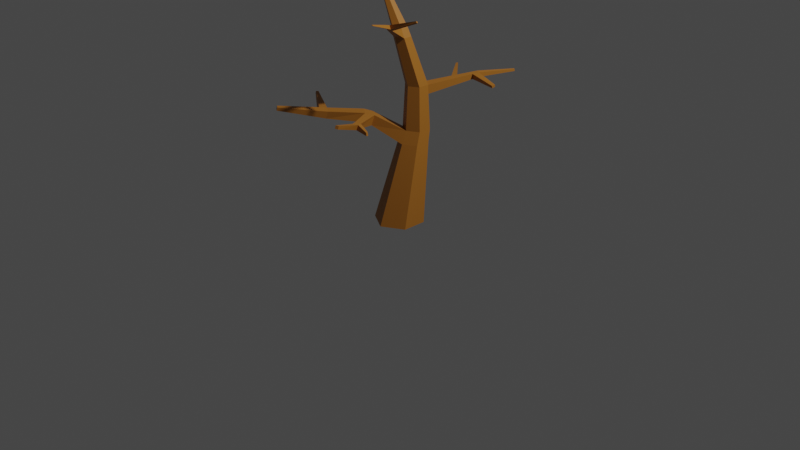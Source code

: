 # Source: models.blend  (saved by Blender 2.92.15; exported with 4.5.12 LTS)
import bpy
from mathutils import Matrix  # noqa: F401  (used for matrix-valued properties, if any)

bpy.ops.wm.read_factory_settings(use_empty=True)
scene = bpy.context.scene
scene.name = 'Scene'

# ---- collections
col_collection = bpy.data.collections.new('Collection'); scene.collection.children.link(col_collection)

# ---- materials (node trees are filled in below, after node groups)
mat_wood = bpy.data.materials.new('Wood')
mat_wood.use_transparent_shadow = False
mat_apple = bpy.data.materials.new('Apple')
mat_apple.use_transparent_shadow = False
mat_leaf = bpy.data.materials.new('Leaf')
mat_leaf.use_transparent_shadow = False

# ---- material node trees
mat_wood.use_nodes = True; mat_wood.node_tree.nodes.clear()
_N = mat_wood.node_tree.nodes; _L = mat_wood.node_tree.links
n0 = _N.new('ShaderNodeBsdfPrincipled'); n0.name = 'Principled BSDF'; n0.location = (10, 300)
n0.distribution = 'GGX'
n0.subsurface_method = 'BURLEY'
n0.inputs[0].default_value = (0.3931, 0.1485, 0.01688, 1.0)
n0.inputs[3].default_value = 1.45
n0.inputs[27].default_value = (0.0, 0.0, 0.0, 1.0)
n0.inputs[28].default_value = 1.0
n1 = _N.new('ShaderNodeOutputMaterial'); n1.name = 'Material Output'; n1.location = (300, 300)
_L.new(n0.outputs[0], n1.inputs[0])
n1.is_active_output = True
mat_apple.use_nodes = True; mat_apple.node_tree.nodes.clear()
_N = mat_apple.node_tree.nodes; _L = mat_apple.node_tree.links
n0 = _N.new('ShaderNodeBsdfPrincipled'); n0.name = 'Principled BSDF'; n0.location = (10, 300)
n0.distribution = 'GGX'
n0.subsurface_method = 'BURLEY'
n0.inputs[0].default_value = (0.7106, 0.05162, 0.02029, 1.0)
n0.inputs[3].default_value = 1.45
n0.inputs[27].default_value = (0.0, 0.0, 0.0, 1.0)
n0.inputs[28].default_value = 1.0
n1 = _N.new('ShaderNodeOutputMaterial'); n1.name = 'Material Output'; n1.location = (300, 300)
_L.new(n0.outputs[0], n1.inputs[0])
n1.is_active_output = True
mat_leaf.use_nodes = True; mat_leaf.node_tree.nodes.clear()
_N = mat_leaf.node_tree.nodes; _L = mat_leaf.node_tree.links
n0 = _N.new('ShaderNodeBsdfPrincipled'); n0.name = 'Principled BSDF'; n0.location = (10, 300)
n0.distribution = 'GGX'
n0.subsurface_method = 'BURLEY'
n0.inputs[0].default_value = (0.2264, 0.3931, 0.0813, 1.0)
n0.inputs[3].default_value = 1.45
n0.inputs[27].default_value = (0.0, 0.0, 0.0, 1.0)
n0.inputs[28].default_value = 1.0
n1 = _N.new('ShaderNodeOutputMaterial'); n1.name = 'Material Output'; n1.location = (300, 300)
_L.new(n0.outputs[0], n1.inputs[0])
n1.is_active_output = True

# ---- world
world_world = bpy.data.worlds.new('World'); scene.world = world_world
world_world.use_nodes = True; world_world.node_tree.nodes.clear()
_N = world_world.node_tree.nodes; _L = world_world.node_tree.links
n0 = _N.new('ShaderNodeOutputWorld'); n0.name = 'World Output'; n0.location = (300, 300)
n1 = _N.new('ShaderNodeBackground'); n1.name = 'Background'; n1.location = (10, 300)
n1.inputs[0].default_value = (0.05088, 0.05088, 0.05088, 1.0)
_L.new(n1.outputs[0], n0.inputs[0])
n0.is_active_output = True
world_world.color = (0.05088, 0.05088, 0.05088)
world_world.use_sun_shadow = False
world_world.sun_shadow_jitter_overblur = 0.0

# ---- cameras
cam_camera = bpy.data.cameras.new('Camera')
cam_camera.clip_end = 100.0
cam_camera.ortho_scale = 7.314

# ---- lights
light_light = bpy.data.lights.new('Light', 'POINT')
light_light.transmission_factor = 0.0
light_light.energy = 1000.0
light_light.shadow_soft_size = 0.1
light_light.shadow_maximum_resolution = 0.006
light_light.use_absolute_resolution = True

# ---- meshes
me_circle = bpy.data.meshes.new('Circle')
me_circle.from_pydata([(1.476e-08, 0.257, 0.0), (-0.2226, 0.1285, 0.0), (-0.2226, -0.1285, 0.0), (3.723e-08, -0.257, 0.0), (0.2226, -0.1285, 0.0), (0.2226, 0.1285, 0.0), (0.04421, 0.3278, 0.9532), (-0.07625, 0.2582, 0.9532), (-0.07625, 0.1191, 0.9532), (0.04421, 0.04959, 0.9532), (0.1647, 0.1191, 0.9532), (0.1647, 0.2582, 0.9532), (-0.01359, 0.1412, 1.895), (-0.09158, 0.09617, 1.895), (-0.09158, 0.006121, 1.895), (-0.01359, -0.03891, 1.895), (0.0644, 0.006121, 1.895), (0.0644, 0.09617, 1.895), (-0.2748, -0.005906, 2.494), (-0.287, -0.01291, 2.494), (-0.287, -0.0269, 2.494), (-0.2748, -0.0339, 2.494), (-0.2627, -0.0269, 2.494), (-0.2627, -0.01291, 2.494), (0.1485, 0.2489, 1.312), (0.04421, 0.3091, 1.312), (0.04421, 0.06824, 1.312), (0.1485, 0.1285, 1.312), (-0.06009, 0.2489, 1.312), (-0.06009, 0.1285, 1.312), (0.1443, 0.2465, 1.404), (0.04421, 0.07308, 1.404), (-0.05591, 0.2465, 1.404), (0.04421, 0.3043, 1.404), (0.1443, 0.1309, 1.404), (-0.05591, 0.1309, 1.404), (0.3381, 0.7247, 1.484), (0.3381, 0.7271, 1.438), (0.3896, 0.6974, 1.438), (0.3875, 0.6962, 1.484), (0.5372, 1.037, 1.484), (0.5372, 1.038, 1.464), (0.5589, 1.025, 1.464), (0.5581, 1.025, 1.484), (0.3591, 0.6407, 1.422), (0.301, 0.6743, 1.422), (0.301, 0.6716, 1.474), (0.3568, 0.6394, 1.474), (0.7274, 0.5586, 1.458), (0.7266, 0.5535, 1.48), (0.7177, 0.5301, 1.446), (0.7167, 0.5243, 1.471), (0.2224, 0.5625, 1.388), (0.2224, 0.5591, 1.453), (0.2946, 0.5207, 1.388), (0.2917, 0.5191, 1.453), (0.1929, 0.5206, 1.376), (0.1929, 0.517, 1.445), (0.2705, 0.4758, 1.376), (0.2674, 0.474, 1.445), (-0.05913, 0.8703, 1.415), (-0.05913, 0.869, 1.441), (-0.07111, 0.8533, 1.409), (-0.07111, 0.8518, 1.438), (0.03863, 0.31, 0.8213), (-0.09471, 0.233, 0.8213), (0.172, 0.233, 0.8213), (0.03863, 0.002042, 0.8213), (0.172, 0.07903, 0.8213), (-0.09471, 0.07903, 0.8213), (-0.5893, -0.4081, 1.097), (-0.6509, -0.3642, 1.112), (-0.6071, -0.4169, 1.021), (-0.6753, -0.3683, 1.038), (-0.875, -0.8056, 1.164), (-0.9032, -0.7855, 1.171), (-0.8832, -0.8097, 1.13), (-0.9144, -0.7874, 1.137), (-0.7138, -0.4357, 1.054), (-0.6515, -0.4801, 1.039), (-0.6353, -0.4721, 1.107), (-0.6915, -0.4319, 1.122), (-1.013, -0.1731, 1.143), (-1.021, -0.1745, 1.119), (-1.033, -0.196, 1.124), (-1.026, -0.1948, 1.146), (-0.4154, -0.09102, 1.095), (-0.4377, -0.108, 1.0), (-0.3327, -0.1441, 1.085), (-0.3462, -0.1668, 0.989), (-0.3688, -0.05499, 0.9743), (-0.3473, -0.03373, 1.076), (-0.2576, -0.08987, 1.068), (-0.2696, -0.1171, 0.9653), (-0.108, -0.6739, 1.153), (-0.1328, -0.6918, 1.159), (-0.1119, -0.6829, 1.119), (-0.1372, -0.6993, 1.127), (0.02923, 0.002571, 1.98), (0.02923, 0.08445, 1.98), (-0.1126, 0.002571, 1.98), (-0.04167, -0.03837, 1.98), (-0.04167, 0.1254, 1.98), (-0.1126, 0.08445, 1.98), (0.1692, -0.2636, 2.059), (0.1352, -0.2832, 2.059), (0.123, -0.2829, 2.096), (0.1539, -0.2651, 2.096), (0.2418, -0.5474, 2.164), (0.2336, -0.5522, 2.164), (0.2306, -0.5521, 2.173), (0.2381, -0.5478, 2.173), (0.1506, -0.225, 2.032), (0.133, -0.2268, 2.075), (0.09735, -0.2474, 2.075), (0.1115, -0.2476, 2.032), (0.4287, -0.1921, 2.162), (0.4238, -0.1899, 2.175), (0.4297, -0.1771, 2.152), (0.424, -0.1746, 2.167), (-0.1516, -0.3963, 1.077), (-0.1953, -0.4278, 1.087), (-0.2054, -0.4397, 1.039), (-0.161, -0.4109, 1.025), (-0.2089, -0.388, 1.087), (-0.2203, -0.4023, 1.037), (-0.1707, -0.3702, 1.022), (-0.1603, -0.3529, 1.076), (-0.03988, -0.3755, 1.033), (-0.03034, -0.4034, 1.035), (-0.01917, -0.4079, 1.004), (-0.03069, -0.3764, 0.9979)], [(32, 35), (28, 29), (24, 27), (30, 34)], [(65, 7, 6, 64), (64, 6, 11, 66), (68, 10, 9, 67), (69, 8, 7, 65), (66, 11, 10, 68), (87, 73, 71, 86), (33, 12, 17, 30), (99, 23, 22, 98), (34, 16, 15, 31), (41, 40, 43, 42), (31, 15, 14, 35), (32, 13, 12, 33), (19, 20, 21, 22, 23, 18), (101, 21, 20, 100), (103, 19, 18, 102), (102, 18, 23, 99), (98, 22, 21, 101), (100, 20, 19, 103), (7, 28, 25, 6), (9, 26, 29, 8), (10, 11, 24, 30, 17, 16, 34, 27), (7, 8, 29, 35, 14, 13, 32, 28), (10, 27, 26, 9), (6, 25, 24, 11), (28, 32, 33, 25), (26, 31, 35, 29), (38, 42, 43, 39), (27, 34, 31, 26), (45, 37, 38, 44), (37, 41, 42, 38), (46, 36, 37, 45), (38, 48, 50, 44), (53, 55, 47, 39, 36, 46), (36, 40, 41, 37), (39, 43, 40, 36), (54, 44, 47, 55), (53, 46, 45, 52), (52, 45, 44, 54), (50, 48, 49, 51), (39, 49, 48, 38), (47, 51, 49, 39), (44, 50, 51, 47), (56, 52, 54, 58), (53, 61, 63, 57), (58, 54, 55, 59), (57, 59, 55, 53), (33, 30, 59, 57), (24, 58, 59, 30), (33, 57, 56, 25), (25, 56, 58, 24), (63, 61, 60, 62), (52, 60, 61, 53), (57, 63, 62, 56), (56, 62, 60, 52), (3, 67, 69, 2), (5, 66, 68, 4), (2, 69, 65, 1), (4, 68, 67, 3), (0, 64, 66, 5), (1, 65, 64, 0), (79, 76, 77, 78), (86, 71, 70, 88), (88, 70, 72, 89), (89, 72, 73, 87), (76, 74, 75, 77), (80, 74, 76, 79), (78, 77, 75, 81), (81, 75, 74, 80), (71, 81, 80, 70), (81, 85, 84, 78), (70, 80, 79, 72), (72, 79, 78, 73), (83, 84, 85, 82), (71, 82, 85, 81), (73, 83, 82, 71), (78, 84, 83, 73), (93, 89, 87, 90), (121, 95, 94, 120), (91, 86, 88, 92), (90, 87, 86, 91), (69, 90, 91, 8), (8, 91, 92, 9), (9, 92, 93, 67), (67, 93, 90, 69), (94, 95, 97, 96), (122, 97, 95, 121), (123, 96, 97, 122), (120, 94, 96, 123), (14, 100, 103, 13), (113, 119, 118, 112), (12, 102, 99, 17), (13, 103, 102, 12), (15, 101, 100, 14), (17, 99, 98, 16), (105, 109, 110, 106), (114, 106, 107, 113), (112, 104, 105, 115), (115, 105, 106, 114), (108, 111, 110, 109), (107, 111, 108, 104), (104, 108, 109, 105), (106, 110, 111, 107), (15, 115, 114, 101), (16, 112, 115, 15), (101, 114, 113, 98), (98, 113, 112, 16), (119, 117, 116, 118), (107, 117, 119, 113), (112, 118, 116, 104), (104, 116, 117, 107), (126, 131, 130, 123), (126, 123, 122, 125), (125, 122, 121, 124), (124, 121, 120, 127), (88, 124, 127, 92), (89, 125, 124, 88), (93, 126, 125, 89), (92, 127, 126, 93), (128, 129, 130, 131), (123, 130, 129, 120), (127, 128, 131, 126), (120, 129, 128, 127)])
_uv = me_circle.uv_layers.new(name='UVMap')
_uv.uv.foreach_set('vector', [0.0, 0.0, 0.0, 0.0, 0.0, 0.0, 0.0, 0.0, 0.0, 0.0, 0.0, 0.0, 0.0, 0.0, 0.0, 0.0, 0.0, 0.0, 0.0, 0.0, 0.0, 0.0, 0.0, 0.0, 0.0, 0.0, 0.0, 0.0, 0.0, 0.0, 0.0, 0.0, 0.0, 0.0, 0.0, 0.0, 0.0, 0.0, 0.0, 0.0, 0.0, 0.0, 0.0, 0.0, 0.0, 0.0, 0.0, 0.0, 0.0, 0.0, 0.0, 0.0, 0.0, 0.0, 0.0, 0.0, 0.0, 0.0, 0.0, 0.0, 0.0, 0.0, 0.0, 0.0, 0.0, 0.0, 0.0, 0.0, 0.0, 0.0, 0.0, 0.0, 0.0, 0.0, 0.0, 0.0, 0.0, 0.0, 0.0, 0.0, 0.0, 0.0, 0.0, 0.0, 0.0, 0.0, 0.0, 0.0, 0.0, 0.0, 0.0, 0.0, 0.0, 0.0, 0.0, 0.0, 0.0, 0.0, 0.0, 0.0, 0.0, 0.0, 0.0, 0.0, 0.0, 0.0, 0.0, 0.0, 0.0, 0.0, 0.0, 0.0, 0.0, 0.0, 0.0, 0.0, 0.0, 0.0, 0.0, 0.0, 0.0, 0.0, 0.0, 0.0, 0.0, 0.0, 0.0, 0.0, 0.0, 0.0, 0.0, 0.0, 0.0, 0.0, 0.0, 0.0, 0.0, 0.0, 0.0, 0.0, 0.0, 0.0, 0.0, 0.0, 0.0, 0.0, 0.0, 0.0, 0.0, 0.0, 0.0, 0.0, 0.0, 0.0, 0.0, 0.0, 0.0, 0.0, 0.0, 0.0, 0.0, 0.0, 0.0, 0.0, 0.0, 0.0, 0.0, 0.0, 0.0, 0.0, 0.0, 0.0, 0.0, 0.0, 0.0, 0.0, 0.0, 0.0, 0.0, 0.0, 0.0, 0.0, 0.0, 0.0, 0.0, 0.0, 0.0, 0.0, 0.0, 0.0, 0.0, 0.0, 0.0, 0.0, 0.0, 0.0, 0.0, 0.0, 0.0, 0.0, 0.0, 0.0, 0.0, 0.0, 0.0, 0.0, 0.0, 0.0, 0.0, 0.0, 0.0, 0.0, 0.0, 0.0, 0.0, 0.0, 0.0, 0.0, 0.0, 0.0, 0.0, 0.0, 0.0, 0.0, 0.0, 0.0, 0.0, 0.0, 0.0, 0.0, 0.0, 0.0, 0.0, 0.0, 0.0, 0.0, 0.0, 0.0, 0.0, 0.0, 0.0, 0.0, 0.0, 0.0, 0.0, 0.0, 0.0, 0.0, 0.0, 0.0, 0.0, 0.0, 0.0, 0.0, 0.0, 0.0, 0.0, 0.0, 0.0, 0.0, 0.0, 0.0, 0.0, 0.0, 0.0, 0.0, 0.0, 0.0, 0.0, 0.0, 0.0, 0.0, 0.0, 0.0, 0.0, 0.0, 0.0, 0.0, 0.0, 0.0, 0.0, 0.0, 0.0, 0.0, 0.0, 0.0, 0.0, 0.0, 0.0, 0.0, 0.0, 0.0, 0.0, 0.0, 0.0, 0.0, 0.0, 0.0, 0.0, 0.0, 0.0, 0.0, 0.0, 0.0, 0.0, 0.0, 0.0, 0.0, 0.0, 0.0, 0.0, 0.0, 0.0, 0.0, 0.0, 0.0, 0.0, 0.0, 0.0, 0.0, 0.0, 0.0, 0.0, 0.0, 0.0, 0.0, 0.0, 0.0, 0.0, 0.0, 0.0, 0.0, 0.0, 0.0, 0.0, 0.0, 0.0, 0.0, 0.0, 0.0, 0.0, 0.0, 0.0, 0.0, 0.0, 0.0, 0.0, 0.0, 0.0, 0.0, 0.0, 0.0, 0.0, 0.0, 0.0, 0.0, 0.0, 0.0, 0.0, 0.0, 0.0, 0.0, 0.0, 0.0, 0.0, 0.0, 0.0, 0.0, 0.0, 0.0, 0.0, 0.0, 0.0, 0.0, 0.0, 0.0, 0.0, 0.0, 0.0, 0.0, 0.0, 0.0, 0.0, 0.0, 0.0, 0.0, 0.0, 0.0, 0.0, 0.0, 0.0, 0.0, 0.0, 0.0, 0.0, 0.0, 0.0, 0.0, 0.0, 0.0, 0.0, 0.0, 0.0, 0.0, 0.0, 0.0, 0.0, 0.0, 0.0, 0.0, 0.0, 0.0, 0.0, 0.0, 0.0, 0.0, 0.0, 0.0, 0.0, 0.0, 0.0, 0.0, 0.0, 0.0, 0.0, 0.0, 0.0, 0.0, 0.0, 0.0, 0.0, 0.0, 0.0, 0.0, 0.0, 0.0, 0.0, 0.0, 0.0, 0.0, 0.0, 0.0, 0.0, 0.0, 0.0, 0.0, 0.0, 0.0, 0.0, 0.0, 0.0, 0.0, 0.0, 0.0, 0.0, 0.0, 0.0, 0.0, 0.0, 0.0, 0.0, 0.0, 0.0, 0.0, 0.0, 0.0, 0.0, 0.0, 0.0, 0.0, 0.0, 0.0, 0.0, 0.0, 0.0, 0.0, 0.0, 0.0, 0.0, 0.0, 0.0, 0.0, 0.0, 0.0, 0.0, 0.0, 0.0, 0.0, 0.0, 0.0, 0.0, 0.0, 0.0, 0.0, 0.0, 0.0, 0.0, 0.0, 0.0, 0.0, 0.0, 0.0, 0.0, 0.0, 0.0, 0.0, 0.0, 0.0, 0.0, 0.0, 0.0, 0.0, 0.0, 0.0, 0.0, 0.0, 0.0, 0.0, 0.0, 0.0, 0.0, 0.0, 0.0, 0.0, 0.0, 0.0, 0.0, 0.0, 0.0, 0.0, 0.0, 0.0, 0.0, 0.0, 0.0, 0.0, 0.0, 0.0, 0.0, 0.0, 0.0, 0.0, 0.0, 0.0, 0.0, 0.0, 0.0, 0.0, 0.0, 0.0, 0.0, 0.0, 0.0, 0.0, 0.0, 0.0, 0.0, 0.0, 0.0, 0.0, 0.0, 0.0, 0.0, 0.0, 0.0, 0.0, 0.0, 0.0, 0.0, 0.0, 0.0, 0.0, 0.0, 0.0, 0.0, 0.0, 0.0, 0.0, 0.0, 0.0, 0.0, 0.0, 0.0, 0.0, 0.0, 0.0, 0.0, 0.0, 0.0, 0.0, 0.0, 0.0, 0.0, 0.0, 0.0, 0.0, 0.0, 0.0, 0.0, 0.0, 0.0, 0.0, 0.0, 0.0, 0.0, 0.0, 0.0, 0.0, 0.0, 0.0, 0.0, 0.0, 0.0, 0.0, 0.0, 0.0, 0.0, 0.0, 0.0, 0.0, 0.0, 0.0, 0.0, 0.0, 0.0, 0.0, 0.0, 0.0, 0.0, 0.0, 0.0, 0.0, 0.0, 0.0, 0.0, 0.0, 0.0, 0.0, 0.0, 0.0, 0.0, 0.0, 0.0, 0.0, 0.0, 0.0, 0.0, 0.0, 0.0, 0.0, 0.0, 0.0, 0.0, 0.0, 0.0, 0.0, 0.0, 0.0, 0.0, 0.0, 0.0, 0.0, 0.0, 0.0, 0.0, 0.0, 0.0, 0.0, 0.0, 0.0, 0.0, 0.0, 0.0, 0.0, 0.0, 0.0, 0.0, 0.0, 0.0, 0.0, 0.0, 0.0, 0.0, 0.0, 0.0, 0.0, 0.0, 0.0, 0.0, 0.0, 0.0, 0.0, 0.0, 0.0, 0.0, 0.0, 0.0, 0.0, 0.0, 0.0, 0.0, 0.0, 0.0, 0.0, 0.0, 0.0, 0.0, 0.0, 0.0, 0.0, 0.0, 0.0, 0.0, 0.0, 0.0, 0.0, 0.0, 0.0, 0.0, 0.0, 0.0, 0.0, 0.0, 0.0, 0.0, 0.0, 0.0, 0.0, 0.0, 0.0, 0.0, 0.0, 0.0, 0.0, 0.0, 0.0, 0.0, 0.0, 0.0, 0.0, 0.0, 0.0, 0.0, 0.0, 0.0, 0.0, 0.0, 0.0, 0.0, 0.0, 0.0, 0.0, 0.0, 0.0, 0.0, 0.0, 0.0, 0.0, 0.0, 0.0, 0.0, 0.0, 0.0, 0.0, 0.0, 0.0, 0.0, 0.0, 0.0, 0.0, 0.0, 0.0, 0.0, 0.0, 0.0, 0.0, 0.0, 0.0, 0.0, 0.0, 0.0, 0.0, 0.0, 0.0, 0.0, 0.0, 0.0, 0.0, 0.0, 0.0, 0.0, 0.0, 0.0, 0.0, 0.0, 0.0, 0.0, 0.0, 0.0, 0.0, 0.0, 0.0, 0.0, 0.0, 0.0, 0.0, 0.0, 0.0, 0.0, 0.0, 0.0, 0.0, 0.0, 0.0, 0.0, 0.0, 0.0, 0.0, 0.0, 0.0, 0.0, 0.0, 0.0, 0.0, 0.0, 0.0, 0.0, 0.0, 0.0, 0.0, 0.0, 0.0, 0.0, 0.0, 0.0, 0.0, 0.0, 0.0, 0.0, 0.0, 0.0, 0.0, 0.0, 0.0, 0.0, 0.0, 0.0, 0.0, 0.0, 0.0, 0.0, 0.0, 0.0, 0.0, 0.0, 0.0, 0.0, 0.0, 0.0, 0.0, 0.0, 0.0, 0.0, 0.0, 0.0, 0.0, 0.0, 0.0, 0.0, 0.0, 0.0, 0.0, 0.0, 0.0, 0.0, 0.0, 0.0, 0.0, 0.0, 0.0, 0.0, 0.0, 0.0, 0.0, 0.0, 0.0, 0.0, 0.0, 0.0, 0.0, 0.0, 0.0, 0.0, 0.0, 0.0, 0.0, 0.0, 0.0, 0.0, 0.0, 0.0, 0.0, 0.0, 0.0, 0.0, 0.0, 0.0, 0.0, 0.0, 0.0, 0.0, 0.0, 0.0, 0.0, 0.0, 0.0, 0.0, 0.0, 0.0, 0.0, 0.0, 0.0, 0.0, 0.0, 0.0, 0.0, 0.0, 0.0, 0.0, 0.0, 0.0, 0.0, 0.0, 0.0, 0.0, 0.0, 0.0, 0.0, 0.0, 0.0, 0.0, 0.0, 0.0, 0.0, 0.0, 0.0, 0.0, 0.0, 0.0, 0.0, 0.0, 0.0, 0.0, 0.0, 0.0, 0.0, 0.0, 0.0, 0.0, 0.0, 0.0, 0.0, 0.0, 0.0, 0.0, 0.0, 0.0, 0.0, 0.0, 0.0, 0.0, 0.0, 0.0, 0.0, 0.0, 0.0, 0.0, 0.0, 0.0, 0.0, 0.0, 0.0, 0.0, 0.0, 0.0, 0.0, 0.0, 0.0, 0.0, 0.0, 0.0, 0.0, 0.0, 0.0, 0.0, 0.0, 0.0, 0.0, 0.0, 0.0])
me_circle.materials.append(mat_wood)
me_circle.use_remesh_fix_poles = True
me_circle.use_remesh_preserve_attributes = False
me_circle.use_mirror_vertex_groups = False
me_circle.update()
me_sphere = bpy.data.meshes.new('Sphere')
me_sphere.from_pydata([(0.0, 0.05, 0.07221), (0.0, 0.0866, 0.05), (0.0, 0.1, -4.371e-09), (0.0, 0.0866, -0.05), (-1.068e-08, 4.423e-09, 0.04946), (0.03536, 0.03536, 0.07221), (0.06124, 0.06124, 0.05), (0.07071, 0.07071, -4.371e-09), (0.06124, 0.06124, -0.05), (0.03536, 0.03536, -0.07671), (0.05, 1.56e-08, 0.07221), (0.0866, 1.56e-08, 0.05), (0.1, 1.56e-08, -4.371e-09), (0.0866, 1.187e-08, -0.05), (0.05, 1.56e-08, -0.07671), (0.03536, -0.03536, 0.07221), (0.06124, -0.06124, 0.05), (0.07071, -0.07071, -4.371e-09), (0.06124, -0.06124, -0.05), (0.03536, -0.03536, -0.07671), (4.989e-10, -0.05, 0.07221), (4.989e-10, -0.0866, 0.05), (4.989e-10, -0.1, -4.371e-09), (-3.226e-09, -0.0866, -0.05), (4.989e-10, -0.05, -0.07671), (-0.03536, -0.03536, 0.07221), (-0.06124, -0.06124, 0.05), (-0.07071, -0.07071, -4.371e-09), (-0.06124, -0.06124, -0.05), (-0.03536, -0.03536, -0.07671), (-0.05, 1.56e-08, 0.07221), (-0.0866, 1.56e-08, 0.05), (-0.1, 1.56e-08, -4.371e-09), (-0.0866, 2.305e-08, -0.05), (-0.05, 1.56e-08, -0.07671), (-0.03536, 0.03536, 0.07221), (-0.06124, 0.06124, 0.05), (-0.07071, 0.07071, -4.371e-09), (-0.06124, 0.06124, -0.05), (-0.03536, 0.03536, -0.07671), (4.989e-10, 0.05, -0.07671), (0.0, 1.51e-08, -0.06316)], [], [(2, 1, 6, 7), (0, 4, 5), (41, 40, 9), (3, 2, 7, 8), (1, 0, 5, 6), (40, 3, 8, 9), (41, 9, 14), (8, 7, 12, 13), (6, 5, 10, 11), (9, 8, 13, 14), (7, 6, 11, 12), (5, 4, 10), (41, 14, 19), (13, 12, 17, 18), (11, 10, 15, 16), (14, 13, 18, 19), (12, 11, 16, 17), (10, 4, 15), (18, 17, 22, 23), (16, 15, 20, 21), (19, 18, 23, 24), (17, 16, 21, 22), (15, 4, 20), (41, 19, 24), (21, 20, 25, 26), (24, 23, 28, 29), (22, 21, 26, 27), (20, 4, 25), (41, 24, 29), (23, 22, 27, 28), (29, 28, 33, 34), (27, 26, 31, 32), (25, 4, 30), (41, 29, 34), (28, 27, 32, 33), (26, 25, 30, 31), (34, 33, 38, 39), (32, 31, 36, 37), (30, 4, 35), (41, 34, 39), (33, 32, 37, 38), (31, 30, 35, 36), (39, 38, 3, 40), (37, 36, 1, 2), (35, 4, 0), (41, 39, 40), (38, 37, 2, 3), (36, 35, 0, 1)])
_uv = me_sphere.uv_layers.new(name='UVMap')
_uv.uv.foreach_set('vector', [0.75, 0.5, 0.75, 0.6667, 0.625, 0.6667, 0.625, 0.5, 0.75, 0.8333, 0.6875, 1.0, 0.625, 0.8333, 0.6875, 0.0, 0.75, 0.1667, 0.625, 0.1667, 0.75, 0.3333, 0.75, 0.5, 0.625, 0.5, 0.625, 0.3333, 0.75, 0.6667, 0.75, 0.8333, 0.625, 0.8333, 0.625, 0.6667, 0.75, 0.1667, 0.75, 0.3333, 0.625, 0.3333, 0.625, 0.1667, 0.5625, 0.0, 0.625, 0.1667, 0.5, 0.1667, 0.625, 0.3333, 0.625, 0.5, 0.5, 0.5, 0.5, 0.3333, 0.625, 0.6667, 0.625, 0.8333, 0.5, 0.8333, 0.5, 0.6667, 0.625, 0.1667, 0.625, 0.3333, 0.5, 0.3333, 0.5, 0.1667, 0.625, 0.5, 0.625, 0.6667, 0.5, 0.6667, 0.5, 0.5, 0.625, 0.8333, 0.5625, 1.0, 0.5, 0.8333, 0.4375, 0.0, 0.5, 0.1667, 0.375, 0.1667, 0.5, 0.3333, 0.5, 0.5, 0.375, 0.5, 0.375, 0.3333, 0.5, 0.6667, 0.5, 0.8333, 0.375, 0.8333, 0.375, 0.6667, 0.5, 0.1667, 0.5, 0.3333, 0.375, 0.3333, 0.375, 0.1667, 0.5, 0.5, 0.5, 0.6667, 0.375, 0.6667, 0.375, 0.5, 0.5, 0.8333, 0.4375, 1.0, 0.375, 0.8333, 0.375, 0.3333, 0.375, 0.5, 0.25, 0.5, 0.25, 0.3333, 0.375, 0.6667, 0.375, 0.8333, 0.25, 0.8333, 0.25, 0.6667, 0.375, 0.1667, 0.375, 0.3333, 0.25, 0.3333, 0.25, 0.1667, 0.375, 0.5, 0.375, 0.6667, 0.25, 0.6667, 0.25, 0.5, 0.375, 0.8333, 0.3125, 1.0, 0.25, 0.8333, 0.3125, 0.0, 0.375, 0.1667, 0.25, 0.1667, 0.25, 0.6667, 0.25, 0.8333, 0.125, 0.8333, 0.125, 0.6667, 0.25, 0.1667, 0.25, 0.3333, 0.125, 0.3333, 0.125, 0.1667, 0.25, 0.5, 0.25, 0.6667, 0.125, 0.6667, 0.125, 0.5, 0.25, 0.8333, 0.1875, 1.0, 0.125, 0.8333, 0.1875, 0.0, 0.25, 0.1667, 0.125, 0.1667, 0.25, 0.3333, 0.25, 0.5, 0.125, 0.5, 0.125, 0.3333, 0.125, 0.1667, 0.125, 0.3333, 0.0, 0.3333, 0.0, 0.1667, 0.125, 0.5, 0.125, 0.6667, 0.0, 0.6667, 0.0, 0.5, 0.125, 0.8333, 0.0625, 1.0, 0.0, 0.8333, 0.0625, 0.0, 0.125, 0.1667, 0.0, 0.1667, 0.125, 0.3333, 0.125, 0.5, 0.0, 0.5, 0.0, 0.3333, 0.125, 0.6667, 0.125, 0.8333, 0.0, 0.8333, 0.0, 0.6667, 1.0, 0.1667, 1.0, 0.3333, 0.875, 0.3333, 0.875, 0.1667, 1.0, 0.5, 1.0, 0.6667, 0.875, 0.6667, 0.875, 0.5, 1.0, 0.8333, 0.9375, 1.0, 0.875, 0.8333, 0.9375, 0.0, 1.0, 0.1667, 0.875, 0.1667, 1.0, 0.3333, 1.0, 0.5, 0.875, 0.5, 0.875, 0.3333, 1.0, 0.6667, 1.0, 0.8333, 0.875, 0.8333, 0.875, 0.6667, 0.875, 0.1667, 0.875, 0.3333, 0.75, 0.3333, 0.75, 0.1667, 0.875, 0.5, 0.875, 0.6667, 0.75, 0.6667, 0.75, 0.5, 0.875, 0.8333, 0.8125, 1.0, 0.75, 0.8333, 0.8125, 0.0, 0.875, 0.1667, 0.75, 0.1667, 0.875, 0.3333, 0.875, 0.5, 0.75, 0.5, 0.75, 0.3333, 0.875, 0.6667, 0.875, 0.8333, 0.75, 0.8333, 0.75, 0.6667])
me_sphere.materials.append(mat_apple)
me_sphere.materials.append(None)
me_sphere.use_remesh_fix_poles = True
me_sphere.use_remesh_preserve_attributes = False
me_sphere.use_mirror_vertex_groups = False
me_sphere.update()
me_circle_001 = bpy.data.meshes.new('Circle.001')
me_circle_001.from_pydata([(0.0, 0.02, 0.0), (-0.01732, 0.01, 0.0), (-0.01732, -0.01, 0.0), (1.748e-09, -0.02, 0.0), (0.01732, -0.01, 0.0), (0.01732, 0.01, 0.0), (-0.02998, 0.04073, 0.05217), (-0.0482, 0.0326, 0.05366), (-0.05015, 0.013, 0.0571), (-0.03389, 0.001521, 0.05905), (-0.01567, 0.009649, 0.05756), (-0.01372, 0.02925, 0.05412)], [], [(0, 6, 11, 5), (4, 10, 9, 3), (2, 8, 7, 1), (5, 11, 10, 4), (3, 9, 8, 2), (1, 7, 6, 0), (7, 8, 9, 10, 11, 6)])
_uv = me_circle_001.uv_layers.new(name='UVMap')
_uv.uv.foreach_set('vector', [0.0, 0.0, 0.0, 0.0, 0.0, 0.0, 0.0, 0.0, 0.0, 0.0, 0.0, 0.0, 0.0, 0.0, 0.0, 0.0, 0.0, 0.0, 0.0, 0.0, 0.0, 0.0, 0.0, 0.0, 0.0, 0.0, 0.0, 0.0, 0.0, 0.0, 0.0, 0.0, 0.0, 0.0, 0.0, 0.0, 0.0, 0.0, 0.0, 0.0, 0.0, 0.0, 0.0, 0.0, 0.0, 0.0, 0.0, 0.0, 0.0, 0.0, 0.0, 0.0, 0.0, 0.0, 0.0, 0.0, 0.0, 0.0, 0.0, 0.0])
me_circle_001.materials.append(mat_wood)
me_circle_001.use_remesh_fix_poles = True
me_circle_001.use_remesh_preserve_attributes = False
me_circle_001.use_mirror_vertex_groups = False
me_circle_001.update()
me_circle_002 = bpy.data.meshes.new('Circle.002')
me_circle_002.from_pydata([(0.07202, -0.08349, 0.04824), (0.04211, -0.09175, 0.04473), (0.0297, -0.1117, 0.03841), (0.04211, -0.1316, 0.04473), (0.07202, -0.1399, 0.04824), (0.09916, -0.1316, 0.04473), (0.1294, -0.1117, 0.03841), (0.09916, -0.09175, 0.04473)], [], [(1, 2, 3, 4, 5, 6, 7, 0)])
_uv = me_circle_002.uv_layers.new(name='UVMap')
_uv.uv.foreach_set('vector', [0.0, 0.0, 0.0, 0.0, 0.0, 0.0, 0.0, 0.0, 0.0, 0.0, 0.0, 0.0, 0.0, 0.0, 0.0, 0.0])
me_circle_002.materials.append(mat_leaf)
me_circle_002.use_remesh_fix_poles = True
me_circle_002.use_remesh_preserve_attributes = False
me_circle_002.use_mirror_vertex_groups = False
me_circle_002.update()

# ---- objects
ob_light = bpy.data.objects.new('Light', light_light)
ob_camera = bpy.data.objects.new('Camera', cam_camera)
ob_tree = bpy.data.objects.new('Tree', me_circle)
ob_apple = bpy.data.objects.new('Apple', me_sphere)
ob_stick = bpy.data.objects.new('Stick', me_circle_001)
ob_leaf = bpy.data.objects.new('Leaf', me_circle_002)

# ---- transforms, parenting, visibility, modifiers, constraints
ob_light.location = (4.076, 1.005, 5.904)
ob_light.rotation_euler = (0.6503, 0.05522, 1.866)
ob_light.lock_rotations_4d = False
ob_light.empty_display_type = 'ARROWS'
ob_light.color = (0.0, 0.0, 0.0, 0.0)
ob_light.lineart.crease_threshold = 0.0
ob_camera.location = (7.359, -6.926, 4.958)
ob_camera.rotation_euler = (1.109, 0.0, 0.8149)
ob_camera.lock_rotations_4d = False
ob_camera.empty_display_type = 'ARROWS'
ob_camera.color = (0.0, 0.0, 0.0, 0.0)
ob_camera.display_type = 'WIRE'
ob_camera.lineart.crease_threshold = 0.0
ob_tree.location = (0.0, 0.0, 0.0)
ob_tree.lineart.crease_threshold = 0.0
ob_apple.location = (0.0, 0.0, 0.0)
ob_apple.lineart.crease_threshold = 0.0
ob_stick.parent = ob_apple
ob_stick.location = (0.0, 0.0, 0.05218)
ob_stick.lineart.crease_threshold = 0.0
ob_leaf.parent = ob_apple
ob_leaf.location = (-0.02312, 0.1823, -0.01263)
ob_leaf.rotation_euler = (0.0, -0.2928, 0.0)
ob_leaf.scale = (1.601, 1.601, 1.601)
ob_leaf.lineart.crease_threshold = 0.0

# ---- collection membership
col_collection.objects.link(ob_light)
col_collection.objects.link(ob_camera)
col_collection.objects.link(ob_tree)
col_collection.objects.link(ob_apple)
col_collection.objects.link(ob_stick)
col_collection.objects.link(ob_leaf)

# ---- scene / render settings (as saved in the file)
scene.camera = ob_camera
scene.frame_start = 1; scene.frame_end = 250; scene.frame_set(51)
scene.render.engine = 'BLENDER_EEVEE_NEXT'
scene.cycles.use_denoising = False
scene.cycles.samples = 128
scene.cycles.sampling_pattern = 'TABULATED_SOBOL'
scene.cycles.use_adaptive_sampling = False
scene.cycles.use_light_tree = False
scene.view_settings.view_transform = 'Filmic'
bpy.context.view_layer.update()

